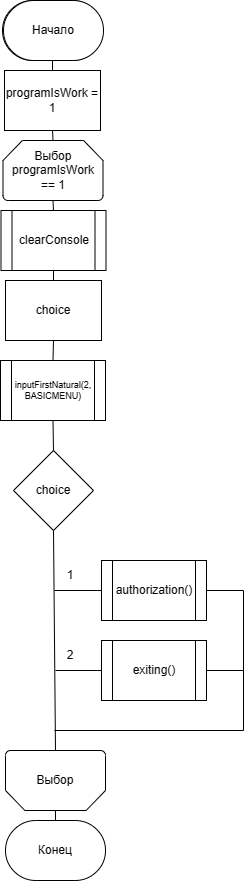

The diagram above was exported from draw.io. Its source (the exported page's mxGraphModel, read from the mxfile embedded in the PNG):
<mxGraphModel dx="1042" dy="577" grid="1" gridSize="10" guides="1" tooltips="1" connect="1" arrows="1" fold="1" page="1" pageScale="1" pageWidth="827" pageHeight="1169" math="0" shadow="0">
  <root>
    <mxCell id="0" />
    <mxCell id="1" parent="0" />
    <mxCell id="XApACc8hhLjE85O1-Fh8-1" value="Начало" style="strokeWidth=1;html=1;shape=mxgraph.flowchart.terminator;whiteSpace=wrap;" parent="1" vertex="1">
      <mxGeometry x="359" y="10" width="100" height="60" as="geometry" />
    </mxCell>
    <mxCell id="XApACc8hhLjE85O1-Fh8-3" value="programIsWork = 1" style="rounded=0;whiteSpace=wrap;html=1;" parent="1" vertex="1">
      <mxGeometry x="361" y="80" width="96" height="60" as="geometry" />
    </mxCell>
    <mxCell id="XApACc8hhLjE85O1-Fh8-4" value="Выбор&lt;br&gt;programIsWork == 1" style="strokeWidth=1;html=1;shape=mxgraph.flowchart.loop_limit;whiteSpace=wrap;" parent="1" vertex="1">
      <mxGeometry x="359.5" y="150" width="100" height="60" as="geometry" />
    </mxCell>
    <mxCell id="XApACc8hhLjE85O1-Fh8-5" value="Выбор" style="strokeWidth=1;html=1;shape=mxgraph.flowchart.loop_limit;whiteSpace=wrap;direction=west;" parent="1" vertex="1">
      <mxGeometry x="362" y="760" width="100" height="60" as="geometry" />
    </mxCell>
    <mxCell id="XApACc8hhLjE85O1-Fh8-8" value="clearConsole" style="shape=process;whiteSpace=wrap;html=1;backgroundOutline=1;" parent="1" vertex="1">
      <mxGeometry x="357.5" y="220" width="105" height="60" as="geometry" />
    </mxCell>
    <mxCell id="XApACc8hhLjE85O1-Fh8-10" value="inputFirstNatural(2, BASICMENU)" style="shape=process;whiteSpace=wrap;html=1;backgroundOutline=1;fontSize=9;" parent="1" vertex="1">
      <mxGeometry x="357" y="370" width="105" height="60" as="geometry" />
    </mxCell>
    <mxCell id="XApACc8hhLjE85O1-Fh8-12" value="choice" style="rounded=0;whiteSpace=wrap;html=1;" parent="1" vertex="1">
      <mxGeometry x="362" y="290" width="96" height="60" as="geometry" />
    </mxCell>
    <mxCell id="XApACc8hhLjE85O1-Fh8-13" value="choice" style="rhombus;whiteSpace=wrap;html=1;" parent="1" vertex="1">
      <mxGeometry x="370" y="460" width="80" height="80" as="geometry" />
    </mxCell>
    <mxCell id="XApACc8hhLjE85O1-Fh8-14" value="authorization()" style="shape=process;whiteSpace=wrap;html=1;backgroundOutline=1;" parent="1" vertex="1">
      <mxGeometry x="458" y="570" width="105" height="60" as="geometry" />
    </mxCell>
    <mxCell id="XApACc8hhLjE85O1-Fh8-15" value="exiting()" style="shape=process;whiteSpace=wrap;html=1;backgroundOutline=1;" parent="1" vertex="1">
      <mxGeometry x="458" y="650" width="105" height="60" as="geometry" />
    </mxCell>
    <mxCell id="XApACc8hhLjE85O1-Fh8-16" value="Конец" style="strokeWidth=1;html=1;shape=mxgraph.flowchart.terminator;whiteSpace=wrap;" parent="1" vertex="1">
      <mxGeometry x="362" y="830" width="100" height="60" as="geometry" />
    </mxCell>
    <mxCell id="XApACc8hhLjE85O1-Fh8-19" value="" style="endArrow=none;html=1;rounded=0;entryX=0.5;entryY=1;entryDx=0;entryDy=0;entryPerimeter=0;exitX=0.5;exitY=0;exitDx=0;exitDy=0;" parent="1" source="XApACc8hhLjE85O1-Fh8-3" target="XApACc8hhLjE85O1-Fh8-1" edge="1">
      <mxGeometry width="50" height="50" relative="1" as="geometry">
        <mxPoint x="300" y="140" as="sourcePoint" />
        <mxPoint x="350" y="90" as="targetPoint" />
      </mxGeometry>
    </mxCell>
    <mxCell id="XApACc8hhLjE85O1-Fh8-20" value="" style="endArrow=none;html=1;rounded=0;entryX=0.5;entryY=1;entryDx=0;entryDy=0;exitX=0.5;exitY=0;exitDx=0;exitDy=0;exitPerimeter=0;" parent="1" source="XApACc8hhLjE85O1-Fh8-4" target="XApACc8hhLjE85O1-Fh8-3" edge="1">
      <mxGeometry width="50" height="50" relative="1" as="geometry">
        <mxPoint x="250" y="180" as="sourcePoint" />
        <mxPoint x="300" y="130" as="targetPoint" />
      </mxGeometry>
    </mxCell>
    <mxCell id="XApACc8hhLjE85O1-Fh8-21" value="" style="endArrow=none;html=1;rounded=0;entryX=0.5;entryY=1;entryDx=0;entryDy=0;entryPerimeter=0;exitX=0.5;exitY=0;exitDx=0;exitDy=0;" parent="1" source="XApACc8hhLjE85O1-Fh8-8" target="XApACc8hhLjE85O1-Fh8-4" edge="1">
      <mxGeometry width="50" height="50" relative="1" as="geometry">
        <mxPoint x="280" y="260" as="sourcePoint" />
        <mxPoint x="330" y="210" as="targetPoint" />
      </mxGeometry>
    </mxCell>
    <mxCell id="XApACc8hhLjE85O1-Fh8-22" value="" style="endArrow=none;html=1;rounded=0;entryX=0.5;entryY=1;entryDx=0;entryDy=0;exitX=0.5;exitY=0;exitDx=0;exitDy=0;" parent="1" source="XApACc8hhLjE85O1-Fh8-12" target="XApACc8hhLjE85O1-Fh8-8" edge="1">
      <mxGeometry width="50" height="50" relative="1" as="geometry">
        <mxPoint x="250" y="370" as="sourcePoint" />
        <mxPoint x="300" y="320" as="targetPoint" />
      </mxGeometry>
    </mxCell>
    <mxCell id="XApACc8hhLjE85O1-Fh8-23" value="" style="endArrow=none;html=1;rounded=0;entryX=0.5;entryY=1;entryDx=0;entryDy=0;exitX=0.5;exitY=0;exitDx=0;exitDy=0;" parent="1" source="XApACc8hhLjE85O1-Fh8-10" target="XApACc8hhLjE85O1-Fh8-12" edge="1">
      <mxGeometry width="50" height="50" relative="1" as="geometry">
        <mxPoint x="240" y="420" as="sourcePoint" />
        <mxPoint x="290" y="370" as="targetPoint" />
      </mxGeometry>
    </mxCell>
    <mxCell id="4wya9gN3tqD8T3YnfPDx-1" value="" style="endArrow=none;html=1;rounded=0;entryX=0.5;entryY=1;entryDx=0;entryDy=0;exitX=0.5;exitY=0;exitDx=0;exitDy=0;" edge="1" parent="1" source="XApACc8hhLjE85O1-Fh8-13" target="XApACc8hhLjE85O1-Fh8-10">
      <mxGeometry width="50" height="50" relative="1" as="geometry">
        <mxPoint x="510" y="490" as="sourcePoint" />
        <mxPoint x="420" y="460" as="targetPoint" />
      </mxGeometry>
    </mxCell>
    <mxCell id="4wya9gN3tqD8T3YnfPDx-2" value="" style="endArrow=none;html=1;rounded=0;entryX=0.5;entryY=1;entryDx=0;entryDy=0;exitX=0.5;exitY=1;exitDx=0;exitDy=0;exitPerimeter=0;" edge="1" parent="1" source="XApACc8hhLjE85O1-Fh8-5" target="XApACc8hhLjE85O1-Fh8-13">
      <mxGeometry width="50" height="50" relative="1" as="geometry">
        <mxPoint x="260" y="740" as="sourcePoint" />
        <mxPoint x="310" y="690" as="targetPoint" />
      </mxGeometry>
    </mxCell>
    <mxCell id="4wya9gN3tqD8T3YnfPDx-3" value="" style="endArrow=none;html=1;rounded=0;entryX=0;entryY=0.5;entryDx=0;entryDy=0;" edge="1" parent="1" target="XApACc8hhLjE85O1-Fh8-14">
      <mxGeometry width="50" height="50" relative="1" as="geometry">
        <mxPoint x="411" y="600" as="sourcePoint" />
        <mxPoint x="310" y="670" as="targetPoint" />
      </mxGeometry>
    </mxCell>
    <mxCell id="4wya9gN3tqD8T3YnfPDx-4" value="" style="endArrow=none;html=1;rounded=0;exitX=0;exitY=0.5;exitDx=0;exitDy=0;" edge="1" parent="1" source="XApACc8hhLjE85O1-Fh8-15">
      <mxGeometry width="50" height="50" relative="1" as="geometry">
        <mxPoint x="430" y="610" as="sourcePoint" />
        <mxPoint x="412" y="680" as="targetPoint" />
      </mxGeometry>
    </mxCell>
    <mxCell id="4wya9gN3tqD8T3YnfPDx-5" value="" style="endArrow=none;html=1;rounded=0;" edge="1" parent="1">
      <mxGeometry width="50" height="50" relative="1" as="geometry">
        <mxPoint x="411" y="740" as="sourcePoint" />
        <mxPoint x="600" y="740" as="targetPoint" />
      </mxGeometry>
    </mxCell>
    <mxCell id="4wya9gN3tqD8T3YnfPDx-6" value="" style="endArrow=none;html=1;rounded=0;entryX=1;entryY=0.5;entryDx=0;entryDy=0;" edge="1" parent="1" target="XApACc8hhLjE85O1-Fh8-15">
      <mxGeometry width="50" height="50" relative="1" as="geometry">
        <mxPoint x="600" y="680" as="sourcePoint" />
        <mxPoint x="610" y="750" as="targetPoint" />
      </mxGeometry>
    </mxCell>
    <mxCell id="4wya9gN3tqD8T3YnfPDx-7" value="" style="endArrow=none;html=1;rounded=0;exitX=1;exitY=0.5;exitDx=0;exitDy=0;" edge="1" parent="1" source="XApACc8hhLjE85O1-Fh8-14">
      <mxGeometry width="50" height="50" relative="1" as="geometry">
        <mxPoint x="610" y="690" as="sourcePoint" />
        <mxPoint x="600" y="600" as="targetPoint" />
      </mxGeometry>
    </mxCell>
    <mxCell id="4wya9gN3tqD8T3YnfPDx-8" value="" style="endArrow=none;html=1;rounded=0;" edge="1" parent="1">
      <mxGeometry width="50" height="50" relative="1" as="geometry">
        <mxPoint x="600" y="600" as="sourcePoint" />
        <mxPoint x="600" y="740" as="targetPoint" />
      </mxGeometry>
    </mxCell>
    <mxCell id="4wya9gN3tqD8T3YnfPDx-9" value="" style="endArrow=none;html=1;rounded=0;entryX=0.5;entryY=0;entryDx=0;entryDy=0;entryPerimeter=0;exitX=0.5;exitY=0;exitDx=0;exitDy=0;exitPerimeter=0;" edge="1" parent="1" source="XApACc8hhLjE85O1-Fh8-5" target="XApACc8hhLjE85O1-Fh8-16">
      <mxGeometry width="50" height="50" relative="1" as="geometry">
        <mxPoint x="610" y="610" as="sourcePoint" />
        <mxPoint x="610" y="750" as="targetPoint" />
      </mxGeometry>
    </mxCell>
    <mxCell id="4wya9gN3tqD8T3YnfPDx-10" value="1" style="text;html=1;strokeColor=none;fillColor=none;align=center;verticalAlign=middle;whiteSpace=wrap;rounded=0;" vertex="1" parent="1">
      <mxGeometry x="397" y="570" width="60" height="30" as="geometry" />
    </mxCell>
    <mxCell id="4wya9gN3tqD8T3YnfPDx-11" value="Начало" style="strokeWidth=1;html=1;shape=mxgraph.flowchart.terminator;whiteSpace=wrap;" vertex="1" parent="1">
      <mxGeometry x="360" y="10" width="100" height="60" as="geometry" />
    </mxCell>
    <mxCell id="4wya9gN3tqD8T3YnfPDx-12" value="2" style="text;html=1;strokeColor=none;fillColor=none;align=center;verticalAlign=middle;whiteSpace=wrap;rounded=0;" vertex="1" parent="1">
      <mxGeometry x="397" y="650" width="60" height="30" as="geometry" />
    </mxCell>
  </root>
</mxGraphModel>